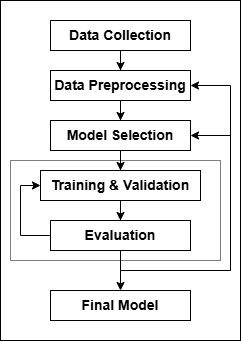

The diagram above was exported from draw.io. Its source (the exported page's mxGraphModel, read from the mxfile embedded in the PNG):
<mxGraphModel dx="741" dy="477" grid="1" gridSize="10" guides="1" tooltips="1" connect="1" arrows="1" fold="1" page="1" pageScale="1" pageWidth="827" pageHeight="1169" math="0" shadow="0">
  <root>
    <mxCell id="0" />
    <mxCell id="1" parent="0" />
    <mxCell id="TkZmAwBllAI2sZkNRmcI-29" parent="1" style="rounded=0;whiteSpace=wrap;html=1;fillColor=none;" value="" vertex="1">
      <mxGeometry height="340" width="240" x="280" y="220" as="geometry" />
    </mxCell>
    <mxCell id="TkZmAwBllAI2sZkNRmcI-30" parent="1" style="rounded=0;whiteSpace=wrap;html=1;fillColor=none;dashed=1;dashPattern=1 1;" value="" vertex="1">
      <mxGeometry height="100" width="210" x="290" y="380" as="geometry" />
    </mxCell>
    <mxCell id="TkZmAwBllAI2sZkNRmcI-4" edge="1" parent="1" source="TkZmAwBllAI2sZkNRmcI-1" style="edgeStyle=orthogonalEdgeStyle;rounded=0;orthogonalLoop=1;jettySize=auto;html=1;" value="">
      <mxGeometry relative="1" as="geometry">
        <mxPoint x="400" y="290" as="targetPoint" />
      </mxGeometry>
    </mxCell>
    <mxCell id="TkZmAwBllAI2sZkNRmcI-1" parent="1" style="rounded=0;whiteSpace=wrap;html=1;fillColor=light-dark(#FFFFFF,#FFFFFF);fontColor=light-dark(#000000,#006666);fontFamily=Helvetica;fontSize=14;fontStyle=1" value="Data Collection" vertex="1">
      <mxGeometry height="30" width="140" x="330" y="240" as="geometry" />
    </mxCell>
    <mxCell id="TkZmAwBllAI2sZkNRmcI-7" parent="1" style="rounded=0;whiteSpace=wrap;html=1;fillColor=light-dark(#FFFFFF,#FFFFFF);fontColor=light-dark(#000000,#006666);fontFamily=Helvetica;fontSize=14;fontStyle=1" value="Data Preprocessing" vertex="1">
      <mxGeometry height="30" width="140" x="330" y="290" as="geometry" />
    </mxCell>
    <mxCell id="TkZmAwBllAI2sZkNRmcI-9" edge="1" parent="1" source="TkZmAwBllAI2sZkNRmcI-7" style="edgeStyle=orthogonalEdgeStyle;rounded=0;orthogonalLoop=1;jettySize=auto;html=1;" value="">
      <mxGeometry relative="1" as="geometry">
        <mxPoint x="400" y="340" as="targetPoint" />
      </mxGeometry>
    </mxCell>
    <mxCell id="TkZmAwBllAI2sZkNRmcI-15" edge="1" parent="1" source="TkZmAwBllAI2sZkNRmcI-13" style="edgeStyle=orthogonalEdgeStyle;rounded=0;orthogonalLoop=1;jettySize=auto;html=1;" value="">
      <mxGeometry relative="1" as="geometry">
        <mxPoint x="400" y="390" as="targetPoint" />
      </mxGeometry>
    </mxCell>
    <mxCell id="TkZmAwBllAI2sZkNRmcI-13" parent="1" style="rounded=0;whiteSpace=wrap;html=1;fillColor=light-dark(#FFFFFF,#FFFFFF);fontColor=light-dark(#000000,#006666);fontFamily=Helvetica;fontSize=14;fontStyle=1" value="Model Selection" vertex="1">
      <mxGeometry height="30" width="140" x="330" y="340" as="geometry" />
    </mxCell>
    <mxCell id="TkZmAwBllAI2sZkNRmcI-17" edge="1" parent="1" source="TkZmAwBllAI2sZkNRmcI-18" style="edgeStyle=orthogonalEdgeStyle;rounded=0;orthogonalLoop=1;jettySize=auto;html=1;" value="">
      <mxGeometry relative="1" as="geometry">
        <mxPoint x="400" y="440" as="targetPoint" />
      </mxGeometry>
    </mxCell>
    <mxCell id="TkZmAwBllAI2sZkNRmcI-18" parent="1" style="rounded=0;whiteSpace=wrap;html=1;fillColor=light-dark(#FFFFFF,#FFFFFF);fontColor=light-dark(#000000,#006666);fontFamily=Helvetica;fontSize=14;fontStyle=1" value="Model Selection" vertex="1">
      <mxGeometry height="30" width="140" x="330" y="390" as="geometry" />
    </mxCell>
    <mxCell id="TkZmAwBllAI2sZkNRmcI-31" edge="1" parent="1" source="TkZmAwBllAI2sZkNRmcI-21" style="edgeStyle=orthogonalEdgeStyle;rounded=0;orthogonalLoop=1;jettySize=auto;html=1;" target="TkZmAwBllAI2sZkNRmcI-24" value="">
      <mxGeometry relative="1" as="geometry" />
    </mxCell>
    <mxCell id="TkZmAwBllAI2sZkNRmcI-21" parent="1" style="rounded=0;whiteSpace=wrap;html=1;fillColor=light-dark(#FFFFFF,#FFFFFF);fontColor=light-dark(#000000,#006666);fontFamily=Helvetica;fontSize=14;fontStyle=1" value="Evaluation" vertex="1">
      <mxGeometry height="30" width="140" x="330" y="440" as="geometry" />
    </mxCell>
    <mxCell id="TkZmAwBllAI2sZkNRmcI-24" parent="1" style="rounded=0;whiteSpace=wrap;html=1;fillColor=light-dark(#FFFFFF,#FFFFFF);fontColor=light-dark(#000000,#006666);fontFamily=Helvetica;fontSize=14;fontStyle=1" value="Final Model" vertex="1">
      <mxGeometry height="30" width="140" x="330" y="510" as="geometry" />
    </mxCell>
    <mxCell id="TkZmAwBllAI2sZkNRmcI-35" edge="1" parent="1" style="endArrow=classic;html=1;rounded=0;entryX=1;entryY=0.5;entryDx=0;entryDy=0;" target="TkZmAwBllAI2sZkNRmcI-13" value="">
      <mxGeometry height="50" relative="1" width="50" as="geometry">
        <Array as="points">
          <mxPoint x="510" y="490" />
          <mxPoint x="510" y="355" />
        </Array>
        <mxPoint x="400" y="490" as="sourcePoint" />
        <mxPoint x="450" y="410" as="targetPoint" />
      </mxGeometry>
    </mxCell>
    <mxCell id="TkZmAwBllAI2sZkNRmcI-36" parent="1" style="rounded=0;whiteSpace=wrap;html=1;fillColor=light-dark(#FFFFFF,#FFFFFF);fontColor=light-dark(#000000,#006666);fontFamily=Helvetica;fontSize=14;fontStyle=1" value="Training &amp;amp; Validation" vertex="1">
      <mxGeometry height="30" width="160" x="320" y="390" as="geometry" />
    </mxCell>
    <mxCell id="TkZmAwBllAI2sZkNRmcI-38" edge="1" parent="1" style="endArrow=classic;html=1;rounded=0;entryX=1;entryY=0.5;entryDx=0;entryDy=0;" target="TkZmAwBllAI2sZkNRmcI-7" value="">
      <mxGeometry height="50" relative="1" width="50" as="geometry">
        <Array as="points">
          <mxPoint x="510" y="305" />
        </Array>
        <mxPoint x="510" y="360" as="sourcePoint" />
        <mxPoint x="390" y="390" as="targetPoint" />
      </mxGeometry>
    </mxCell>
    <mxCell id="TkZmAwBllAI2sZkNRmcI-39" edge="1" parent="1" source="TkZmAwBllAI2sZkNRmcI-21" style="endArrow=classic;html=1;rounded=0;exitX=0;exitY=0.5;exitDx=0;exitDy=0;entryX=0;entryY=0.5;entryDx=0;entryDy=0;" value="">
      <mxGeometry height="50" relative="1" width="50" as="geometry">
        <Array as="points">
          <mxPoint x="300" y="455" />
          <mxPoint x="300" y="405" />
        </Array>
        <mxPoint x="320" y="454.9999999999999" as="sourcePoint" />
        <mxPoint x="320" y="404.9999999999999" as="targetPoint" />
      </mxGeometry>
    </mxCell>
  </root>
</mxGraphModel>